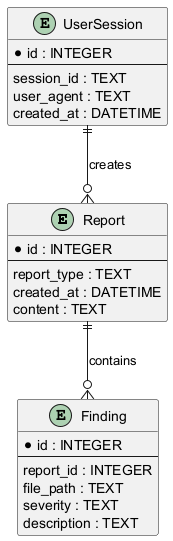

The diagram above was rendered by PlantUML. Its source (embedded in the PNG):
@startuml
entity "Report" as R {
  *id : INTEGER
  --
  report_type : TEXT
  created_at : DATETIME
  content : TEXT
}
entity "Finding" as F {
  *id : INTEGER
  --
  report_id : INTEGER
  file_path : TEXT
  severity : TEXT
  description : TEXT
}
entity "UserSession" as S {
  *id : INTEGER
  --
  session_id : TEXT
  user_agent : TEXT
  created_at : DATETIME
}

R ||--o{ F : contains
S ||--o{ R : creates

@enduml